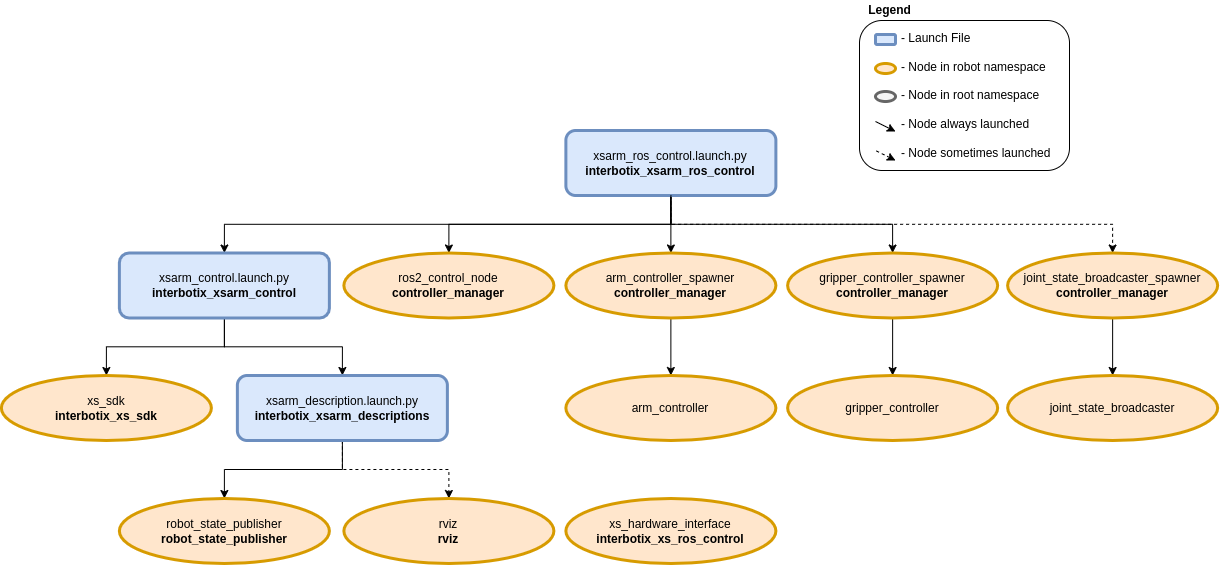

The diagram above was exported from draw.io. Its source (the exported page's mxGraphModel, read from the mxfile embedded in the PNG):
<mxGraphModel dx="1750" dy="744" grid="1" gridSize="10" guides="1" tooltips="1" connect="1" arrows="1" fold="1" page="0" pageScale="1" pageWidth="850" pageHeight="1100" math="0" shadow="0">
  <root>
    <mxCell id="x9hiO9KTfEtMlM9kmwlc-0" />
    <mxCell id="x9hiO9KTfEtMlM9kmwlc-1" parent="x9hiO9KTfEtMlM9kmwlc-0" />
    <mxCell id="x9hiO9KTfEtMlM9kmwlc-2" style="edgeStyle=orthogonalEdgeStyle;rounded=0;orthogonalLoop=1;jettySize=auto;html=1;exitX=0.5;exitY=1;exitDx=0;exitDy=0;entryX=0.5;entryY=0;entryDx=0;entryDy=0;shadow=0;startArrow=none;startFill=0;endArrow=classic;endFill=1;" parent="x9hiO9KTfEtMlM9kmwlc-1" source="x9hiO9KTfEtMlM9kmwlc-3" target="E_uP5DI3gXP48IEI_4Dm-0" edge="1">
      <mxGeometry relative="1" as="geometry">
        <mxPoint x="196" y="363" as="targetPoint" />
      </mxGeometry>
    </mxCell>
    <mxCell id="JPqsDBJnUNS_asCnGrTY-9" style="edgeStyle=orthogonalEdgeStyle;rounded=0;orthogonalLoop=1;jettySize=auto;html=1;exitX=0.5;exitY=1;exitDx=0;exitDy=0;" parent="x9hiO9KTfEtMlM9kmwlc-1" source="x9hiO9KTfEtMlM9kmwlc-3" target="JPqsDBJnUNS_asCnGrTY-0" edge="1">
      <mxGeometry relative="1" as="geometry" />
    </mxCell>
    <mxCell id="JPqsDBJnUNS_asCnGrTY-10" style="edgeStyle=orthogonalEdgeStyle;rounded=0;orthogonalLoop=1;jettySize=auto;html=1;exitX=0.5;exitY=1;exitDx=0;exitDy=0;" parent="x9hiO9KTfEtMlM9kmwlc-1" source="x9hiO9KTfEtMlM9kmwlc-3" target="JPqsDBJnUNS_asCnGrTY-1" edge="1">
      <mxGeometry relative="1" as="geometry" />
    </mxCell>
    <mxCell id="JPqsDBJnUNS_asCnGrTY-11" style="edgeStyle=orthogonalEdgeStyle;rounded=0;orthogonalLoop=1;jettySize=auto;html=1;exitX=0.5;exitY=1;exitDx=0;exitDy=0;dashed=1;" parent="x9hiO9KTfEtMlM9kmwlc-1" source="x9hiO9KTfEtMlM9kmwlc-3" target="JPqsDBJnUNS_asCnGrTY-2" edge="1">
      <mxGeometry relative="1" as="geometry" />
    </mxCell>
    <mxCell id="x9hiO9KTfEtMlM9kmwlc-3" value="xsarm_ros_control.launch.py&lt;br&gt;&lt;b&gt;interbotix_xsarm_ros_control&lt;/b&gt;" style="rounded=1;whiteSpace=wrap;html=1;fillColor=#dae8fc;strokeColor=#6c8ebf;strokeWidth=3;" parent="x9hiO9KTfEtMlM9kmwlc-1" vertex="1">
      <mxGeometry x="316.38" y="240" width="210" height="65" as="geometry" />
    </mxCell>
    <mxCell id="x9hiO9KTfEtMlM9kmwlc-7" style="edgeStyle=orthogonalEdgeStyle;rounded=0;orthogonalLoop=1;jettySize=auto;html=1;exitX=0.5;exitY=1;exitDx=0;exitDy=0;entryX=0.5;entryY=0;entryDx=0;entryDy=0;shadow=0;startArrow=none;startFill=0;endArrow=classic;endFill=1;" parent="x9hiO9KTfEtMlM9kmwlc-1" edge="1">
      <mxGeometry relative="1" as="geometry">
        <mxPoint x="754" y="427.5" as="sourcePoint" />
      </mxGeometry>
    </mxCell>
    <mxCell id="x9hiO9KTfEtMlM9kmwlc-8" style="edgeStyle=orthogonalEdgeStyle;rounded=0;orthogonalLoop=1;jettySize=auto;html=1;exitX=0.5;exitY=1;exitDx=0;exitDy=0;entryX=0.5;entryY=0;entryDx=0;entryDy=0;shadow=0;startArrow=none;startFill=0;endArrow=classic;endFill=1;dashed=1;" parent="x9hiO9KTfEtMlM9kmwlc-1" edge="1">
      <mxGeometry relative="1" as="geometry">
        <mxPoint x="754" y="427.5" as="sourcePoint" />
      </mxGeometry>
    </mxCell>
    <mxCell id="x9hiO9KTfEtMlM9kmwlc-16" style="edgeStyle=orthogonalEdgeStyle;rounded=0;orthogonalLoop=1;jettySize=auto;html=1;exitX=0.5;exitY=1;exitDx=0;exitDy=0;entryX=0.5;entryY=0;entryDx=0;entryDy=0;shadow=0;startArrow=none;startFill=0;endArrow=classic;endFill=1;" parent="x9hiO9KTfEtMlM9kmwlc-1" source="x9hiO9KTfEtMlM9kmwlc-3" target="x9hiO9KTfEtMlM9kmwlc-10" edge="1">
      <mxGeometry relative="1" as="geometry">
        <mxPoint x="435" y="315" as="sourcePoint" />
        <mxPoint x="95" y="380" as="targetPoint" />
      </mxGeometry>
    </mxCell>
    <mxCell id="x9hiO9KTfEtMlM9kmwlc-11" value="xs_hardware_interface&lt;br&gt;&lt;b&gt;interbotix_xs_ros_control&lt;/b&gt;" style="ellipse;whiteSpace=wrap;html=1;fillColor=#ffe6cc;strokeColor=#d79b00;flipH=0;strokeWidth=3;" parent="x9hiO9KTfEtMlM9kmwlc-1" vertex="1">
      <mxGeometry x="316.38" y="608" width="210" height="65" as="geometry" />
    </mxCell>
    <mxCell id="x9hiO9KTfEtMlM9kmwlc-4" style="edgeStyle=orthogonalEdgeStyle;rounded=0;orthogonalLoop=1;jettySize=auto;html=1;exitX=0.5;exitY=1;exitDx=0;exitDy=0;entryX=0.5;entryY=0;entryDx=0;entryDy=0;shadow=0;startArrow=none;startFill=0;endArrow=classic;endFill=1;" parent="x9hiO9KTfEtMlM9kmwlc-1" edge="1">
      <mxGeometry relative="1" as="geometry">
        <mxPoint x="85" y="485.5" as="targetPoint" />
      </mxGeometry>
    </mxCell>
    <mxCell id="x9hiO9KTfEtMlM9kmwlc-5" style="edgeStyle=orthogonalEdgeStyle;rounded=0;orthogonalLoop=1;jettySize=auto;html=1;exitX=0.5;exitY=1;exitDx=0;exitDy=0;entryX=0.5;entryY=0;entryDx=0;entryDy=0;shadow=0;startArrow=none;startFill=0;endArrow=classic;endFill=1;" parent="x9hiO9KTfEtMlM9kmwlc-1" edge="1">
      <mxGeometry relative="1" as="geometry">
        <mxPoint x="308" y="485.5" as="targetPoint" />
      </mxGeometry>
    </mxCell>
    <mxCell id="E_uP5DI3gXP48IEI_4Dm-5" style="edgeStyle=orthogonalEdgeStyle;rounded=0;orthogonalLoop=1;jettySize=auto;html=1;exitX=0.5;exitY=1;exitDx=0;exitDy=0;entryX=0.5;entryY=0;entryDx=0;entryDy=0;shadow=0;startArrow=none;startFill=0;endArrow=classic;endFill=1;" parent="x9hiO9KTfEtMlM9kmwlc-1" source="E_uP5DI3gXP48IEI_4Dm-0" target="E_uP5DI3gXP48IEI_4Dm-1" edge="1">
      <mxGeometry relative="1" as="geometry" />
    </mxCell>
    <mxCell id="E_uP5DI3gXP48IEI_4Dm-6" style="edgeStyle=orthogonalEdgeStyle;rounded=0;orthogonalLoop=1;jettySize=auto;html=1;exitX=0.5;exitY=1;exitDx=0;exitDy=0;entryX=0.5;entryY=0;entryDx=0;entryDy=0;shadow=0;startArrow=none;startFill=0;endArrow=classic;endFill=1;" parent="x9hiO9KTfEtMlM9kmwlc-1" source="E_uP5DI3gXP48IEI_4Dm-0" target="E_uP5DI3gXP48IEI_4Dm-2" edge="1">
      <mxGeometry relative="1" as="geometry" />
    </mxCell>
    <mxCell id="E_uP5DI3gXP48IEI_4Dm-7" style="edgeStyle=orthogonalEdgeStyle;rounded=0;orthogonalLoop=1;jettySize=auto;html=1;exitX=0.5;exitY=1;exitDx=0;exitDy=0;entryX=0.5;entryY=0;entryDx=0;entryDy=0;shadow=0;startArrow=none;startFill=0;endArrow=classic;endFill=1;" parent="x9hiO9KTfEtMlM9kmwlc-1" source="E_uP5DI3gXP48IEI_4Dm-2" target="E_uP5DI3gXP48IEI_4Dm-3" edge="1">
      <mxGeometry relative="1" as="geometry" />
    </mxCell>
    <mxCell id="E_uP5DI3gXP48IEI_4Dm-8" style="edgeStyle=orthogonalEdgeStyle;rounded=0;orthogonalLoop=1;jettySize=auto;html=1;exitX=0.5;exitY=1;exitDx=0;exitDy=0;entryX=0.5;entryY=0;entryDx=0;entryDy=0;shadow=0;startArrow=none;startFill=0;endArrow=classic;endFill=1;dashed=1;" parent="x9hiO9KTfEtMlM9kmwlc-1" source="E_uP5DI3gXP48IEI_4Dm-2" target="E_uP5DI3gXP48IEI_4Dm-4" edge="1">
      <mxGeometry relative="1" as="geometry" />
    </mxCell>
    <mxCell id="iNz39hTKnV7n36LN4RHQ-0" value="" style="group" parent="x9hiO9KTfEtMlM9kmwlc-1" vertex="1" connectable="0">
      <mxGeometry x="610" y="110" width="210" height="170" as="geometry" />
    </mxCell>
    <mxCell id="iNz39hTKnV7n36LN4RHQ-1" value="" style="group" parent="iNz39hTKnV7n36LN4RHQ-0" vertex="1" connectable="0">
      <mxGeometry y="20" width="210" height="150" as="geometry" />
    </mxCell>
    <mxCell id="iNz39hTKnV7n36LN4RHQ-2" value="&lt;span style=&quot;white-space: pre&quot;&gt;&#09;&lt;/span&gt;&amp;nbsp; &amp;nbsp; - Launch File&lt;br&gt;&lt;span style=&quot;white-space: pre&quot;&gt;&#09;&lt;/span&gt;&amp;nbsp;&lt;br&gt;&lt;span style=&quot;white-space: pre&quot;&gt;&#09;&lt;/span&gt;&amp;nbsp; &amp;nbsp; - Node in robot namespace&lt;br&gt;&lt;span style=&quot;white-space: pre&quot;&gt;&#09;&lt;/span&gt;&lt;br&gt;&lt;span style=&quot;white-space: pre&quot;&gt;&#09;&lt;/span&gt;&amp;nbsp; &amp;nbsp; - Node in root namespace&lt;br&gt;&lt;span style=&quot;white-space: pre&quot;&gt;&#09;&lt;/span&gt;&lt;br&gt;&lt;span style=&quot;white-space: pre&quot;&gt;&#09;&lt;/span&gt;&amp;nbsp; &amp;nbsp; - Node always launched&lt;br&gt;&lt;span style=&quot;white-space: pre&quot;&gt;&#09;&lt;/span&gt;&lt;br&gt;&lt;span style=&quot;white-space: pre&quot;&gt;&#09;&lt;/span&gt;&amp;nbsp; &amp;nbsp; - Node sometimes launched" style="rounded=1;whiteSpace=wrap;html=1;align=left;verticalAlign=middle;fillColor=none;" parent="iNz39hTKnV7n36LN4RHQ-1" vertex="1">
      <mxGeometry width="210" height="150" as="geometry" />
    </mxCell>
    <mxCell id="iNz39hTKnV7n36LN4RHQ-3" value="" style="rounded=1;whiteSpace=wrap;html=1;fillColor=#dae8fc;strokeColor=#6c8ebf;strokeWidth=3;" parent="iNz39hTKnV7n36LN4RHQ-1" vertex="1">
      <mxGeometry x="16" y="14" width="20" height="10" as="geometry" />
    </mxCell>
    <mxCell id="iNz39hTKnV7n36LN4RHQ-4" value="" style="ellipse;whiteSpace=wrap;html=1;fillColor=#ffe6cc;strokeColor=#d79b00;strokeWidth=3;" parent="iNz39hTKnV7n36LN4RHQ-1" vertex="1">
      <mxGeometry x="16" y="43" width="20" height="10" as="geometry" />
    </mxCell>
    <mxCell id="iNz39hTKnV7n36LN4RHQ-5" value="" style="ellipse;whiteSpace=wrap;html=1;fillColor=#f5f5f5;strokeColor=#666666;fontColor=#333333;strokeWidth=3;" parent="iNz39hTKnV7n36LN4RHQ-1" vertex="1">
      <mxGeometry x="16" y="71" width="20" height="10" as="geometry" />
    </mxCell>
    <mxCell id="iNz39hTKnV7n36LN4RHQ-6" value="" style="endArrow=none;html=1;rounded=0;shadow=0;startArrow=classic;startFill=1;" parent="iNz39hTKnV7n36LN4RHQ-1" edge="1">
      <mxGeometry width="50" height="50" relative="1" as="geometry">
        <mxPoint x="36" y="111" as="sourcePoint" />
        <mxPoint x="16" y="101" as="targetPoint" />
      </mxGeometry>
    </mxCell>
    <mxCell id="iNz39hTKnV7n36LN4RHQ-7" value="" style="endArrow=none;html=1;rounded=0;shadow=0;dashed=1;startArrow=classic;startFill=1;" parent="iNz39hTKnV7n36LN4RHQ-1" edge="1">
      <mxGeometry width="50" height="50" relative="1" as="geometry">
        <mxPoint x="36" y="140" as="sourcePoint" />
        <mxPoint x="16" y="130" as="targetPoint" />
      </mxGeometry>
    </mxCell>
    <mxCell id="iNz39hTKnV7n36LN4RHQ-8" value="&lt;b&gt;Legend&lt;/b&gt;" style="text;html=1;align=center;verticalAlign=middle;resizable=0;points=[];autosize=1;strokeColor=none;fillColor=none;" parent="iNz39hTKnV7n36LN4RHQ-0" vertex="1">
      <mxGeometry width="60" height="20" as="geometry" />
    </mxCell>
    <mxCell id="JPqsDBJnUNS_asCnGrTY-6" style="edgeStyle=orthogonalEdgeStyle;rounded=0;orthogonalLoop=1;jettySize=auto;html=1;exitX=0.5;exitY=1;exitDx=0;exitDy=0;" parent="x9hiO9KTfEtMlM9kmwlc-1" source="JPqsDBJnUNS_asCnGrTY-0" target="JPqsDBJnUNS_asCnGrTY-3" edge="1">
      <mxGeometry relative="1" as="geometry" />
    </mxCell>
    <mxCell id="JPqsDBJnUNS_asCnGrTY-7" style="edgeStyle=orthogonalEdgeStyle;rounded=0;orthogonalLoop=1;jettySize=auto;html=1;exitX=0.5;exitY=1;exitDx=0;exitDy=0;" parent="x9hiO9KTfEtMlM9kmwlc-1" source="JPqsDBJnUNS_asCnGrTY-1" target="JPqsDBJnUNS_asCnGrTY-4" edge="1">
      <mxGeometry relative="1" as="geometry" />
    </mxCell>
    <mxCell id="JPqsDBJnUNS_asCnGrTY-8" style="edgeStyle=orthogonalEdgeStyle;rounded=0;orthogonalLoop=1;jettySize=auto;html=1;exitX=0.5;exitY=1;exitDx=0;exitDy=0;" parent="x9hiO9KTfEtMlM9kmwlc-1" source="JPqsDBJnUNS_asCnGrTY-2" target="JPqsDBJnUNS_asCnGrTY-5" edge="1">
      <mxGeometry relative="1" as="geometry" />
    </mxCell>
    <mxCell id="JPqsDBJnUNS_asCnGrTY-3" value="arm_controller" style="ellipse;whiteSpace=wrap;html=1;fillColor=#ffe6cc;strokeColor=#d79b00;flipH=0;strokeWidth=3;" parent="x9hiO9KTfEtMlM9kmwlc-1" vertex="1">
      <mxGeometry x="316.37" y="485" width="210" height="65" as="geometry" />
    </mxCell>
    <mxCell id="JPqsDBJnUNS_asCnGrTY-4" value="gripper_controller" style="ellipse;whiteSpace=wrap;html=1;fillColor=#ffe6cc;strokeColor=#d79b00;flipH=0;strokeWidth=3;" parent="x9hiO9KTfEtMlM9kmwlc-1" vertex="1">
      <mxGeometry x="538.13" y="485" width="210" height="65" as="geometry" />
    </mxCell>
    <mxCell id="JPqsDBJnUNS_asCnGrTY-5" value="joint_state_broadcaster" style="ellipse;whiteSpace=wrap;html=1;fillColor=#ffe6cc;strokeColor=#d79b00;flipH=0;strokeWidth=3;" parent="x9hiO9KTfEtMlM9kmwlc-1" vertex="1">
      <mxGeometry x="758.1300000000001" y="485" width="210" height="65" as="geometry" />
    </mxCell>
    <mxCell id="x9hiO9KTfEtMlM9kmwlc-10" value="ros2_control_node&lt;br&gt;&lt;b&gt;controller_manager&lt;/b&gt;" style="ellipse;whiteSpace=wrap;html=1;fillColor=#ffe6cc;strokeColor=#d79b00;flipH=0;strokeWidth=3;" parent="x9hiO9KTfEtMlM9kmwlc-1" vertex="1">
      <mxGeometry x="94.375" y="362.5" width="210" height="65" as="geometry" />
    </mxCell>
    <mxCell id="E_uP5DI3gXP48IEI_4Dm-0" value="xsarm_control.launch.py&lt;br&gt;&lt;b&gt;interbotix_xsarm_control&lt;/b&gt;" style="rounded=1;whiteSpace=wrap;html=1;fillColor=#dae8fc;strokeColor=#6c8ebf;flipH=1;strokeWidth=3;" parent="x9hiO9KTfEtMlM9kmwlc-1" vertex="1">
      <mxGeometry x="-130.125" y="362.5" width="210" height="65" as="geometry" />
    </mxCell>
    <mxCell id="JPqsDBJnUNS_asCnGrTY-0" value="arm_controller_spawner&lt;br&gt;&lt;b&gt;controller_manager&lt;/b&gt;" style="ellipse;whiteSpace=wrap;html=1;fillColor=#ffe6cc;strokeColor=#d79b00;flipH=0;strokeWidth=3;" parent="x9hiO9KTfEtMlM9kmwlc-1" vertex="1">
      <mxGeometry x="316.375" y="362.5" width="210" height="65" as="geometry" />
    </mxCell>
    <mxCell id="JPqsDBJnUNS_asCnGrTY-1" value="gripper_controller_spawner&lt;br&gt;&lt;b&gt;controller_manager&lt;/b&gt;" style="ellipse;whiteSpace=wrap;html=1;fillColor=#ffe6cc;strokeColor=#d79b00;flipH=0;strokeWidth=3;" parent="x9hiO9KTfEtMlM9kmwlc-1" vertex="1">
      <mxGeometry x="538.125" y="362.5" width="210" height="65" as="geometry" />
    </mxCell>
    <mxCell id="JPqsDBJnUNS_asCnGrTY-2" value="joint_state_broadcaster_spawner&lt;br&gt;&lt;b&gt;controller_manager&lt;/b&gt;" style="ellipse;whiteSpace=wrap;html=1;fillColor=#ffe6cc;strokeColor=#d79b00;flipH=0;strokeWidth=3;" parent="x9hiO9KTfEtMlM9kmwlc-1" vertex="1">
      <mxGeometry x="758.125" y="362.5" width="210" height="65" as="geometry" />
    </mxCell>
    <mxCell id="E_uP5DI3gXP48IEI_4Dm-1" value="xs_sdk&lt;br&gt;&lt;b&gt;interbotix_xs_sdk&lt;/b&gt;" style="ellipse;whiteSpace=wrap;html=1;fillColor=#ffe6cc;strokeColor=#d79b00;flipH=1;strokeWidth=3;" parent="x9hiO9KTfEtMlM9kmwlc-1" vertex="1">
      <mxGeometry x="-248.125" y="485" width="210" height="65" as="geometry" />
    </mxCell>
    <mxCell id="E_uP5DI3gXP48IEI_4Dm-2" value="xsarm_description.launch.py&lt;br&gt;&lt;b&gt;interbotix_xsarm_descriptions&lt;/b&gt;" style="rounded=1;whiteSpace=wrap;html=1;fillColor=#dae8fc;strokeColor=#6c8ebf;flipH=1;strokeWidth=3;" parent="x9hiO9KTfEtMlM9kmwlc-1" vertex="1">
      <mxGeometry x="-12.125" y="485" width="210" height="65" as="geometry" />
    </mxCell>
    <mxCell id="E_uP5DI3gXP48IEI_4Dm-3" value="robot_state_publisher&lt;br&gt;&lt;b&gt;robot_state_publisher&lt;/b&gt;" style="ellipse;whiteSpace=wrap;html=1;fillColor=#ffe6cc;strokeColor=#d79b00;strokeWidth=3;" parent="x9hiO9KTfEtMlM9kmwlc-1" vertex="1">
      <mxGeometry x="-130.125" y="608" width="210" height="65" as="geometry" />
    </mxCell>
    <mxCell id="E_uP5DI3gXP48IEI_4Dm-4" value="rviz&lt;br&gt;&lt;b&gt;rviz&lt;/b&gt;" style="ellipse;whiteSpace=wrap;html=1;fillColor=#ffe6cc;strokeColor=#d79b00;strokeWidth=3;" parent="x9hiO9KTfEtMlM9kmwlc-1" vertex="1">
      <mxGeometry x="94.375" y="608" width="210" height="65" as="geometry" />
    </mxCell>
  </root>
</mxGraphModel>